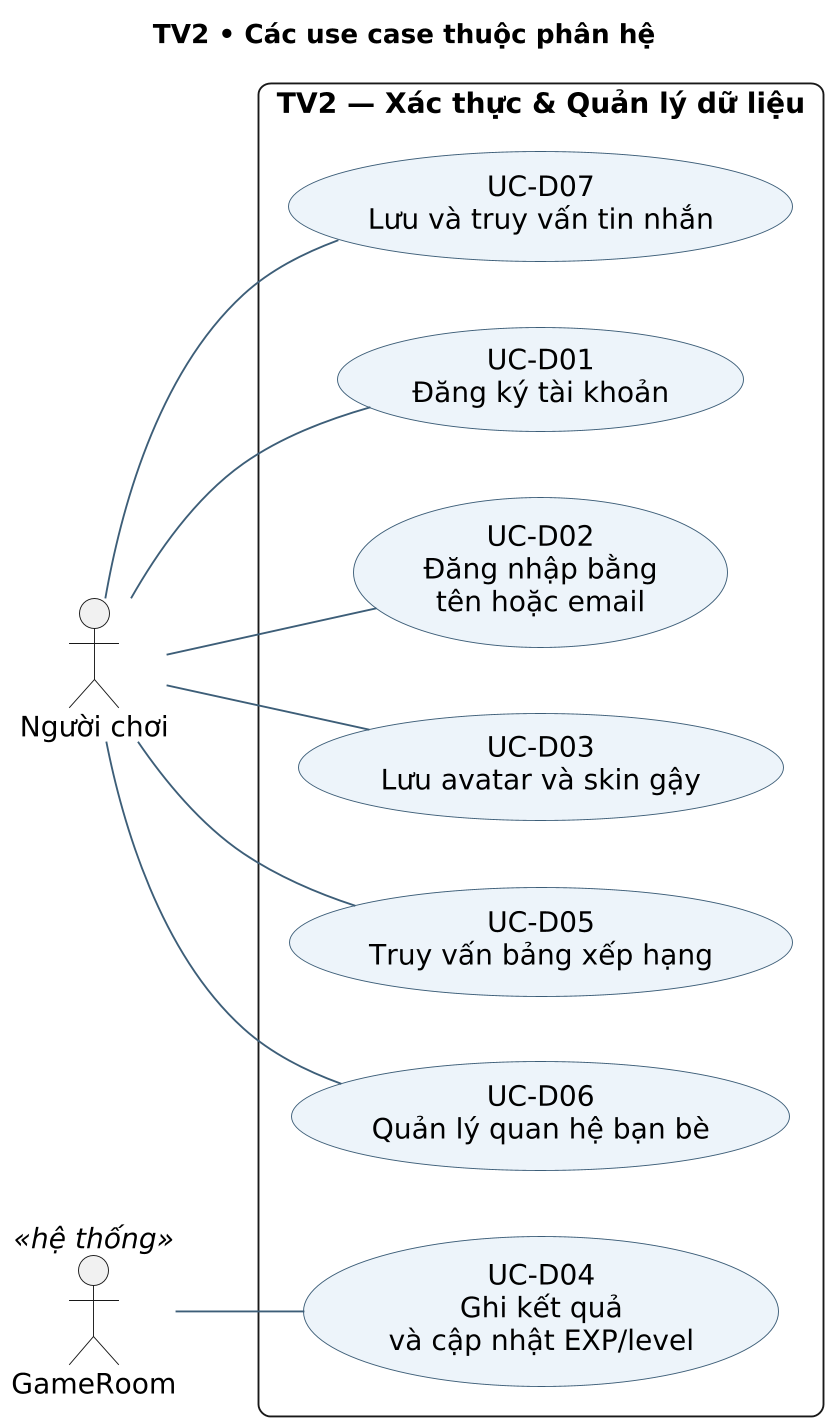

The diagram above was rendered by PlantUML. Its source (embedded in the PNG):
@startuml
skinparam backgroundColor white
skinparam defaultFontName DejaVu Sans
skinparam defaultFontSize 15
skinparam shadowing false
skinparam dpi 180
skinparam ArrowColor #3D5E78
skinparam ArrowFontSize 13
skinparam roundcorner 12
skinparam sequenceMessageAlign center
skinparam maxMessageSize 46
skinparam ParticipantPadding 12
skinparam BoxPadding 10
skinparam usecaseBackgroundColor #EDF4FA
skinparam usecaseBorderColor #3D5E78
skinparam activityBackgroundColor #EDF4FA
skinparam activityBorderColor #3D5E78
skinparam activityDiamondBackgroundColor #FFF1D6
skinparam componentBackgroundColor #E8F3ED
skinparam componentBorderColor #3D5E78
skinparam NoteBackgroundColor #FFF5DC
skinparam NoteBorderColor #A58842
hide footbox
title TV2 • Các use case thuộc phân hệ
left to right direction
actor "Người chơi" as Player
actor "GameRoom" as Room <<hệ thống>>
rectangle "TV2 — Xác thực & Quản lý dữ liệu" {
usecase "UC-D01\nĐăng ký tài khoản" as U1
usecase "UC-D02\nĐăng nhập bằng\ntên hoặc email" as U2
usecase "UC-D03\nLưu avatar và skin gậy" as U3
usecase "UC-D04\nGhi kết quả\nvà cập nhật EXP/level" as U4
usecase "UC-D05\nTruy vấn bảng xếp hạng" as U5
usecase "UC-D06\nQuản lý quan hệ bạn bè" as U6
usecase "UC-D07\nLưu và truy vấn tin nhắn" as U7
}
Player -- U1
Player -- U2
Player -- U3
Room -- U4
Player -- U5
Player -- U6
Player -- U7

@enduml